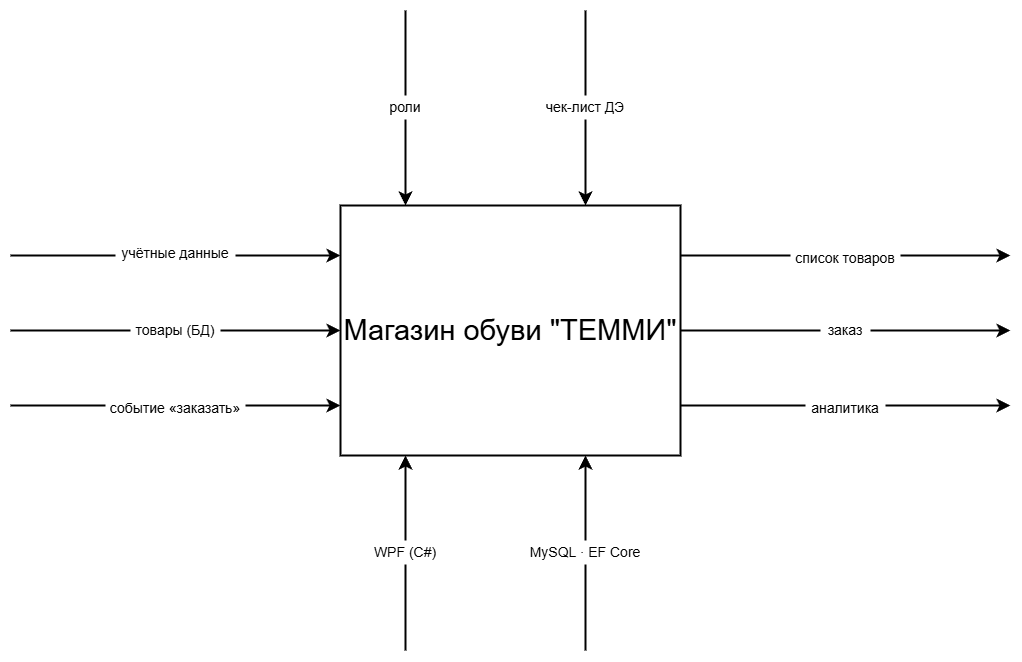

The diagram above was exported from draw.io. Its source (the exported page's mxGraphModel, read from the mxfile embedded in the PNG):
<mxGraphModel dx="1489" dy="1080" grid="1" gridSize="10" guides="1" tooltips="1" connect="1" arrows="1" fold="1" page="1" pageScale="1" pageWidth="1169" pageHeight="827" math="0" shadow="0">
  <root>
    <mxCell id="0" />
    <mxCell id="1" parent="0" />
    <mxCell id="main_box" parent="1" style="rounded=0;whiteSpace=wrap;html=1;fillColor=#ffffff;strokeColor=#000000;strokeWidth=2;fontFamily=Arial;fontSize=16;fontColor=#000000;" value="&lt;font style=&quot;font-size: 29px;&quot;&gt;Магазин обуви &quot;ТЕММИ&quot;&lt;/font&gt;" vertex="1">
      <mxGeometry height="250" width="340" x="410" y="270" as="geometry" />
    </mxCell>
    <mxCell id="in_1" edge="1" parent="1" style="endArrow=classic;html=1;rounded=0;strokeColor=#000000;strokeWidth=2;endFill=1;endSize=8;" value="">
      <mxGeometry height="50" relative="1" width="50" as="geometry">
        <mxPoint x="80" y="320" as="sourcePoint" />
        <mxPoint x="410" y="320" as="targetPoint" />
      </mxGeometry>
    </mxCell>
    <mxCell id="in_1_label" parent="1" style="text;html=1;strokeColor=none;fillColor=default;align=center;verticalAlign=middle;whiteSpace=wrap;rounded=0;fontFamily=Arial;fontSize=14;fontColor=#000000;" value="учётные данные" vertex="1">
      <mxGeometry height="25" width="120" x="185" y="305" as="geometry" />
    </mxCell>
    <mxCell id="in_2" edge="1" parent="1" style="endArrow=classic;html=1;rounded=0;strokeColor=#000000;strokeWidth=2;endFill=1;endSize=8;" value="">
      <mxGeometry height="50" relative="1" width="50" as="geometry">
        <mxPoint x="80" y="395" as="sourcePoint" />
        <mxPoint x="410" y="395" as="targetPoint" />
      </mxGeometry>
    </mxCell>
    <mxCell id="in_2_label" parent="1" style="text;html=1;strokeColor=none;fillColor=default;align=center;verticalAlign=middle;whiteSpace=wrap;rounded=0;fontFamily=Arial;fontSize=14;fontColor=#000000;" value="товары (БД)" vertex="1">
      <mxGeometry height="25" width="90" x="200" y="382.5" as="geometry" />
    </mxCell>
    <mxCell id="in_3" edge="1" parent="1" style="endArrow=classic;html=1;rounded=0;strokeColor=#000000;strokeWidth=2;endFill=1;endSize=8;" value="">
      <mxGeometry height="50" relative="1" width="50" as="geometry">
        <mxPoint x="80" y="470" as="sourcePoint" />
        <mxPoint x="410" y="470" as="targetPoint" />
      </mxGeometry>
    </mxCell>
    <mxCell id="in_3_label" parent="1" style="text;html=1;strokeColor=none;fillColor=default;align=center;verticalAlign=middle;whiteSpace=wrap;rounded=0;fontFamily=Arial;fontSize=14;fontColor=#000000;" value="событие «заказать»" vertex="1">
      <mxGeometry height="25" width="140" x="175" y="460" as="geometry" />
    </mxCell>
    <mxCell id="out_1" edge="1" parent="1" style="endArrow=classic;html=1;rounded=0;strokeColor=#000000;strokeWidth=2;endFill=1;endSize=8;" value="">
      <mxGeometry height="50" relative="1" width="50" as="geometry">
        <mxPoint x="750" y="320" as="sourcePoint" />
        <mxPoint x="1080" y="320" as="targetPoint" />
      </mxGeometry>
    </mxCell>
    <mxCell id="out_1_label" parent="1" style="text;html=1;strokeColor=none;fillColor=default;align=center;verticalAlign=middle;whiteSpace=wrap;rounded=0;fontFamily=Arial;fontSize=14;fontColor=#000000;" value="список товаров" vertex="1">
      <mxGeometry height="25" width="110" x="860" y="310" as="geometry" />
    </mxCell>
    <mxCell id="out_2" edge="1" parent="1" style="endArrow=classic;html=1;rounded=0;strokeColor=#000000;strokeWidth=2;endFill=1;endSize=8;" value="">
      <mxGeometry height="50" relative="1" width="50" as="geometry">
        <mxPoint x="750" y="395" as="sourcePoint" />
        <mxPoint x="1080" y="395" as="targetPoint" />
      </mxGeometry>
    </mxCell>
    <mxCell id="out_2_label" parent="1" style="text;html=1;strokeColor=none;fillColor=default;align=center;verticalAlign=middle;whiteSpace=wrap;rounded=0;fontFamily=Arial;fontSize=14;fontColor=#000000;" value="заказ" vertex="1">
      <mxGeometry height="25" width="50" x="890" y="382.5" as="geometry" />
    </mxCell>
    <mxCell id="out_3" edge="1" parent="1" style="endArrow=classic;html=1;rounded=0;strokeColor=#000000;strokeWidth=2;endFill=1;endSize=8;" value="">
      <mxGeometry height="50" relative="1" width="50" as="geometry">
        <mxPoint x="750" y="470" as="sourcePoint" />
        <mxPoint x="1080" y="470" as="targetPoint" />
      </mxGeometry>
    </mxCell>
    <mxCell id="out_3_label" parent="1" style="text;html=1;strokeColor=none;fillColor=default;align=center;verticalAlign=middle;whiteSpace=wrap;rounded=0;fontFamily=Arial;fontSize=14;fontColor=#000000;" value="аналитика" vertex="1">
      <mxGeometry height="25" width="80" x="875" y="460" as="geometry" />
    </mxCell>
    <mxCell id="ctrl_1" edge="1" parent="1" style="endArrow=classic;html=1;rounded=0;strokeColor=#000000;strokeWidth=2;endFill=1;endSize=8;" value="">
      <mxGeometry height="50" relative="1" width="50" as="geometry">
        <mxPoint x="475" y="75" as="sourcePoint" />
        <mxPoint x="475" y="270" as="targetPoint" />
      </mxGeometry>
    </mxCell>
    <mxCell id="ctrl_1_label" parent="1" style="text;html=1;strokeColor=none;fillColor=#ffffff;align=center;verticalAlign=middle;whiteSpace=wrap;rounded=0;fontFamily=Arial;fontSize=14;fontColor=#000000;" value="роли" vertex="1">
      <mxGeometry height="24" width="60" x="445" y="160" as="geometry" />
    </mxCell>
    <mxCell id="ctrl_2" edge="1" parent="1" style="endArrow=classic;html=1;rounded=0;strokeColor=#000000;strokeWidth=2;endFill=1;endSize=8;" value="">
      <mxGeometry height="50" relative="1" width="50" as="geometry">
        <mxPoint x="655" y="75" as="sourcePoint" />
        <mxPoint x="655" y="270" as="targetPoint" />
      </mxGeometry>
    </mxCell>
    <mxCell id="ctrl_2_label" parent="1" style="text;html=1;strokeColor=none;fillColor=#ffffff;align=center;verticalAlign=middle;whiteSpace=wrap;rounded=0;fontFamily=Arial;fontSize=14;fontColor=#000000;" value="чек-лист ДЭ" vertex="1">
      <mxGeometry height="24" width="100" x="605" y="160" as="geometry" />
    </mxCell>
    <mxCell id="mech_1" edge="1" parent="1" style="endArrow=classic;html=1;rounded=0;strokeColor=#000000;strokeWidth=2;endFill=1;endSize=8;" value="">
      <mxGeometry height="50" relative="1" width="50" as="geometry">
        <mxPoint x="475" y="715" as="sourcePoint" />
        <mxPoint x="475" y="520" as="targetPoint" />
      </mxGeometry>
    </mxCell>
    <mxCell id="mech_1_label" parent="1" style="text;html=1;strokeColor=none;fillColor=#ffffff;align=center;verticalAlign=middle;whiteSpace=wrap;rounded=0;fontFamily=Arial;fontSize=14;fontColor=#000000;" value="WPF (C#)" vertex="1">
      <mxGeometry height="24" width="80" x="435" y="605" as="geometry" />
    </mxCell>
    <mxCell id="mech_2" edge="1" parent="1" style="endArrow=classic;html=1;rounded=0;strokeColor=#000000;strokeWidth=2;endFill=1;endSize=8;" value="">
      <mxGeometry height="50" relative="1" width="50" as="geometry">
        <mxPoint x="655" y="715" as="sourcePoint" />
        <mxPoint x="655" y="520" as="targetPoint" />
      </mxGeometry>
    </mxCell>
    <mxCell id="mech_2_label" parent="1" style="text;html=1;strokeColor=none;fillColor=#ffffff;align=center;verticalAlign=middle;whiteSpace=wrap;rounded=0;fontFamily=Arial;fontSize=14;fontColor=#000000;" value="MySQL · EF Core" vertex="1">
      <mxGeometry height="24" width="120" x="595" y="605" as="geometry" />
    </mxCell>
  </root>
</mxGraphModel>